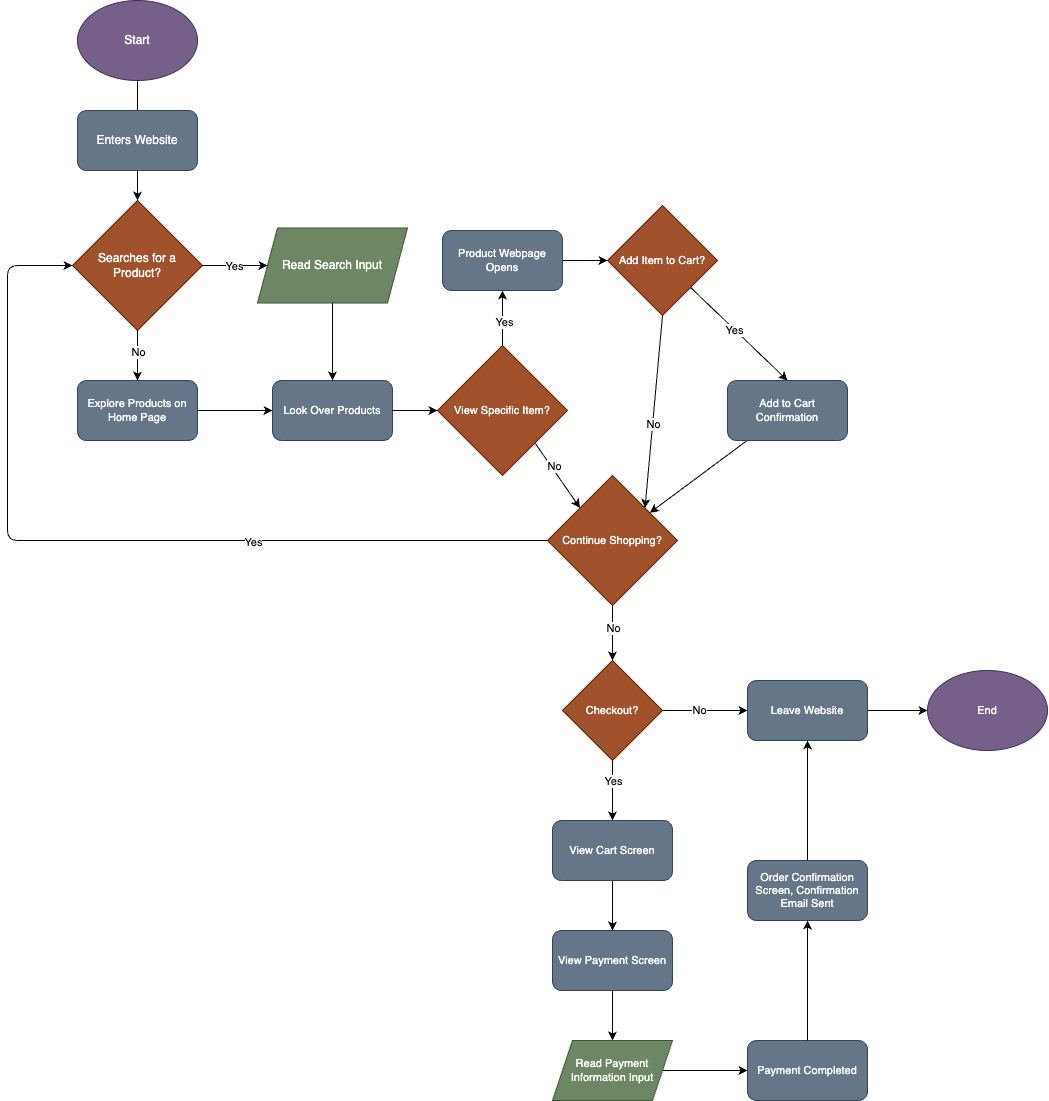

The diagram above was exported from draw.io. Its source (the exported page's mxGraphModel, read from the mxfile embedded in the PNG):
<mxGraphModel dx="1636" dy="687" grid="1" gridSize="10" guides="1" tooltips="1" connect="1" arrows="1" fold="1" page="1" pageScale="1" pageWidth="850" pageHeight="1100" math="0" shadow="0">
  <root>
    <mxCell id="0" />
    <mxCell id="1" parent="0" />
    <mxCell id="2" value="Start" style="ellipse;whiteSpace=wrap;html=1;fillColor=#76608a;fontColor=#ffffff;strokeColor=#432D57;" parent="1" vertex="1">
      <mxGeometry x="110" y="40" width="120" height="80" as="geometry" />
    </mxCell>
    <mxCell id="3" value="" style="endArrow=classic;html=1;exitX=0.5;exitY=1;exitDx=0;exitDy=0;" parent="1" source="2" edge="1">
      <mxGeometry width="50" height="50" relative="1" as="geometry">
        <mxPoint x="280" y="220" as="sourcePoint" />
        <mxPoint x="170" y="180" as="targetPoint" />
      </mxGeometry>
    </mxCell>
    <mxCell id="4" value="Enters Website" style="rounded=1;whiteSpace=wrap;html=1;fillColor=#647687;fontColor=#ffffff;strokeColor=#314354;" parent="1" vertex="1">
      <mxGeometry x="110" y="150" width="120" height="60" as="geometry" />
    </mxCell>
    <mxCell id="5" value="Searches for a Product?" style="rhombus;whiteSpace=wrap;html=1;fillColor=#a0522d;fontColor=#ffffff;strokeColor=#6D1F00;" parent="1" vertex="1">
      <mxGeometry x="105" y="240" width="130" height="130" as="geometry" />
    </mxCell>
    <mxCell id="6" value="" style="endArrow=classic;html=1;entryX=0.5;entryY=0;entryDx=0;entryDy=0;exitX=0.5;exitY=1;exitDx=0;exitDy=0;" parent="1" source="4" target="5" edge="1">
      <mxGeometry width="50" height="50" relative="1" as="geometry">
        <mxPoint x="110" y="300" as="sourcePoint" />
        <mxPoint x="160" y="250" as="targetPoint" />
      </mxGeometry>
    </mxCell>
    <mxCell id="7" value="Read Search Input" style="shape=parallelogram;perimeter=parallelogramPerimeter;whiteSpace=wrap;html=1;fixedSize=1;strokeColor=#3A5431;fillColor=#6d8764;fontColor=#ffffff;" parent="1" vertex="1">
      <mxGeometry x="290" y="267.5" width="150" height="75" as="geometry" />
    </mxCell>
    <mxCell id="8" value="" style="endArrow=classic;html=1;exitX=1;exitY=0.5;exitDx=0;exitDy=0;entryX=0;entryY=0.5;entryDx=0;entryDy=0;fontSize=11;" parent="1" source="5" target="7" edge="1">
      <mxGeometry width="50" height="50" relative="1" as="geometry">
        <mxPoint x="320" y="260" as="sourcePoint" />
        <mxPoint x="370" y="210" as="targetPoint" />
      </mxGeometry>
    </mxCell>
    <mxCell id="11" value="Yes" style="edgeLabel;html=1;align=center;verticalAlign=middle;resizable=0;points=[];fontSize=11;" parent="8" vertex="1" connectable="0">
      <mxGeometry x="-0.0029" relative="1" as="geometry">
        <mxPoint x="-2" as="offset" />
      </mxGeometry>
    </mxCell>
    <mxCell id="12" value="Explore Products on Home Page" style="rounded=1;whiteSpace=wrap;html=1;strokeColor=#314354;fontSize=11;fillColor=#647687;fontColor=#ffffff;" parent="1" vertex="1">
      <mxGeometry x="110" y="420" width="120" height="60" as="geometry" />
    </mxCell>
    <mxCell id="13" value="" style="endArrow=classic;html=1;fontSize=11;exitX=0.5;exitY=1;exitDx=0;exitDy=0;entryX=0.5;entryY=0;entryDx=0;entryDy=0;" parent="1" source="5" target="12" edge="1">
      <mxGeometry width="50" height="50" relative="1" as="geometry">
        <mxPoint x="340" y="380" as="sourcePoint" />
        <mxPoint x="390" y="330" as="targetPoint" />
      </mxGeometry>
    </mxCell>
    <mxCell id="14" value="No" style="edgeLabel;html=1;align=center;verticalAlign=middle;resizable=0;points=[];fontSize=11;" parent="13" vertex="1" connectable="0">
      <mxGeometry x="-0.3319" relative="1" as="geometry">
        <mxPoint y="3" as="offset" />
      </mxGeometry>
    </mxCell>
    <mxCell id="15" value="Look Over Products" style="rounded=1;whiteSpace=wrap;html=1;strokeColor=#314354;fontSize=11;fillColor=#647687;fontColor=#ffffff;" parent="1" vertex="1">
      <mxGeometry x="305" y="420" width="120" height="60" as="geometry" />
    </mxCell>
    <mxCell id="16" value="" style="endArrow=classic;html=1;fontSize=11;exitX=0.5;exitY=1;exitDx=0;exitDy=0;" parent="1" source="7" target="15" edge="1">
      <mxGeometry width="50" height="50" relative="1" as="geometry">
        <mxPoint x="340" y="460" as="sourcePoint" />
        <mxPoint x="410" y="410" as="targetPoint" />
      </mxGeometry>
    </mxCell>
    <mxCell id="17" value="" style="endArrow=classic;html=1;fontSize=11;entryX=0;entryY=0.5;entryDx=0;entryDy=0;exitX=1;exitY=0.5;exitDx=0;exitDy=0;" parent="1" source="12" target="15" edge="1">
      <mxGeometry width="50" height="50" relative="1" as="geometry">
        <mxPoint x="310" y="460" as="sourcePoint" />
        <mxPoint x="360" y="410" as="targetPoint" />
      </mxGeometry>
    </mxCell>
    <mxCell id="122" style="edgeStyle=none;html=1;fontSize=11;exitX=0.5;exitY=0;exitDx=0;exitDy=0;" parent="1" source="18" edge="1">
      <mxGeometry relative="1" as="geometry">
        <mxPoint x="535" y="330" as="targetPoint" />
      </mxGeometry>
    </mxCell>
    <mxCell id="123" value="Yes" style="edgeLabel;html=1;align=center;verticalAlign=middle;resizable=0;points=[];fontSize=11;" parent="122" vertex="1" connectable="0">
      <mxGeometry x="-0.0848" y="-1" relative="1" as="geometry">
        <mxPoint as="offset" />
      </mxGeometry>
    </mxCell>
    <mxCell id="129" style="edgeStyle=none;html=1;exitX=1;exitY=1;exitDx=0;exitDy=0;entryX=0;entryY=0;entryDx=0;entryDy=0;fontSize=11;" parent="1" source="18" target="126" edge="1">
      <mxGeometry relative="1" as="geometry" />
    </mxCell>
    <mxCell id="130" value="No" style="edgeLabel;html=1;align=center;verticalAlign=middle;resizable=0;points=[];fontSize=11;" parent="129" vertex="1" connectable="0">
      <mxGeometry x="-0.2886" y="2" relative="1" as="geometry">
        <mxPoint as="offset" />
      </mxGeometry>
    </mxCell>
    <mxCell id="18" value="View Specific Item?" style="rhombus;whiteSpace=wrap;html=1;strokeColor=#6D1F00;fontSize=11;fillColor=#a0522d;fontColor=#ffffff;" parent="1" vertex="1">
      <mxGeometry x="470" y="385" width="130" height="130" as="geometry" />
    </mxCell>
    <mxCell id="19" value="" style="endArrow=classic;html=1;fontSize=11;entryX=0;entryY=0.5;entryDx=0;entryDy=0;exitX=1;exitY=0.5;exitDx=0;exitDy=0;" parent="1" source="15" target="18" edge="1">
      <mxGeometry width="50" height="50" relative="1" as="geometry">
        <mxPoint x="430" y="470" as="sourcePoint" />
        <mxPoint x="480" y="420" as="targetPoint" />
      </mxGeometry>
    </mxCell>
    <mxCell id="125" style="edgeStyle=none;html=1;exitX=1;exitY=0.5;exitDx=0;exitDy=0;entryX=0;entryY=0.5;entryDx=0;entryDy=0;fontSize=11;" parent="1" source="120" target="124" edge="1">
      <mxGeometry relative="1" as="geometry" />
    </mxCell>
    <mxCell id="120" value="Product Webpage Opens" style="rounded=1;whiteSpace=wrap;html=1;strokeColor=#314354;fontSize=11;fillColor=#647687;fontColor=#ffffff;" parent="1" vertex="1">
      <mxGeometry x="475" y="270" width="120" height="60" as="geometry" />
    </mxCell>
    <mxCell id="131" style="edgeStyle=none;html=1;exitX=0.5;exitY=1;exitDx=0;exitDy=0;entryX=1;entryY=0;entryDx=0;entryDy=0;fontSize=11;" parent="1" source="124" target="126" edge="1">
      <mxGeometry relative="1" as="geometry" />
    </mxCell>
    <mxCell id="132" value="No" style="edgeLabel;html=1;align=center;verticalAlign=middle;resizable=0;points=[];fontSize=11;" parent="131" vertex="1" connectable="0">
      <mxGeometry x="0.3104" y="1" relative="1" as="geometry">
        <mxPoint y="-18" as="offset" />
      </mxGeometry>
    </mxCell>
    <mxCell id="134" style="edgeStyle=none;html=1;entryX=0.5;entryY=0;entryDx=0;entryDy=0;fontSize=11;" parent="1" source="124" target="133" edge="1">
      <mxGeometry relative="1" as="geometry" />
    </mxCell>
    <mxCell id="135" value="Yes" style="edgeLabel;html=1;align=center;verticalAlign=middle;resizable=0;points=[];fontSize=11;" parent="134" vertex="1" connectable="0">
      <mxGeometry x="-0.1107" relative="1" as="geometry">
        <mxPoint as="offset" />
      </mxGeometry>
    </mxCell>
    <mxCell id="124" value="Add Item to Cart?" style="rhombus;whiteSpace=wrap;html=1;strokeColor=#6D1F00;fontSize=11;fillColor=#a0522d;fontColor=#ffffff;" parent="1" vertex="1">
      <mxGeometry x="640" y="245" width="110" height="110" as="geometry" />
    </mxCell>
    <mxCell id="127" style="edgeStyle=none;html=1;entryX=0;entryY=0.5;entryDx=0;entryDy=0;fontSize=11;" parent="1" source="126" target="5" edge="1">
      <mxGeometry relative="1" as="geometry">
        <Array as="points">
          <mxPoint x="40" y="580" />
          <mxPoint x="40" y="305" />
        </Array>
      </mxGeometry>
    </mxCell>
    <mxCell id="128" value="Yes" style="edgeLabel;html=1;align=center;verticalAlign=middle;resizable=0;points=[];fontSize=11;" parent="127" vertex="1" connectable="0">
      <mxGeometry x="-0.3294" y="1" relative="1" as="geometry">
        <mxPoint as="offset" />
      </mxGeometry>
    </mxCell>
    <mxCell id="126" value="Continue Shopping?" style="rhombus;whiteSpace=wrap;html=1;strokeColor=#6D1F00;fontSize=11;fillColor=#a0522d;fontColor=#ffffff;" parent="1" vertex="1">
      <mxGeometry x="580" y="515" width="130" height="130" as="geometry" />
    </mxCell>
    <mxCell id="136" style="edgeStyle=none;html=1;fontSize=11;" parent="1" source="133" target="126" edge="1">
      <mxGeometry relative="1" as="geometry" />
    </mxCell>
    <mxCell id="133" value="Add to Cart Confirmation" style="rounded=1;whiteSpace=wrap;html=1;strokeColor=#314354;fontSize=11;fillColor=#647687;fontColor=#ffffff;" parent="1" vertex="1">
      <mxGeometry x="760" y="420" width="120" height="60" as="geometry" />
    </mxCell>
    <mxCell id="142" style="edgeStyle=none;html=1;exitX=1;exitY=0.5;exitDx=0;exitDy=0;fontSize=11;" parent="1" source="137" target="140" edge="1">
      <mxGeometry relative="1" as="geometry" />
    </mxCell>
    <mxCell id="144" value="No" style="edgeLabel;html=1;align=center;verticalAlign=middle;resizable=0;points=[];fontSize=11;" parent="142" vertex="1" connectable="0">
      <mxGeometry x="-0.187" y="1" relative="1" as="geometry">
        <mxPoint as="offset" />
      </mxGeometry>
    </mxCell>
    <mxCell id="146" style="edgeStyle=none;html=1;entryX=0.5;entryY=0;entryDx=0;entryDy=0;fontSize=11;" parent="1" source="137" target="145" edge="1">
      <mxGeometry relative="1" as="geometry" />
    </mxCell>
    <mxCell id="147" value="Yes" style="edgeLabel;html=1;align=center;verticalAlign=middle;resizable=0;points=[];fontSize=11;" parent="146" vertex="1" connectable="0">
      <mxGeometry x="-0.3306" y="-2" relative="1" as="geometry">
        <mxPoint x="2" as="offset" />
      </mxGeometry>
    </mxCell>
    <mxCell id="137" value="Checkout?" style="rhombus;whiteSpace=wrap;html=1;strokeColor=#6D1F00;fontSize=11;fillColor=#a0522d;fontColor=#ffffff;" parent="1" vertex="1">
      <mxGeometry x="595" y="700" width="100" height="100" as="geometry" />
    </mxCell>
    <mxCell id="138" value="" style="endArrow=classic;html=1;fontSize=11;exitX=0.5;exitY=1;exitDx=0;exitDy=0;" parent="1" source="126" target="137" edge="1">
      <mxGeometry width="50" height="50" relative="1" as="geometry">
        <mxPoint x="720" y="700" as="sourcePoint" />
        <mxPoint x="770" y="650" as="targetPoint" />
      </mxGeometry>
    </mxCell>
    <mxCell id="139" value="No" style="edgeLabel;html=1;align=center;verticalAlign=middle;resizable=0;points=[];fontSize=11;" parent="138" vertex="1" connectable="0">
      <mxGeometry x="-0.1914" relative="1" as="geometry">
        <mxPoint as="offset" />
      </mxGeometry>
    </mxCell>
    <mxCell id="143" style="edgeStyle=none;html=1;fontSize=11;" parent="1" source="140" target="141" edge="1">
      <mxGeometry relative="1" as="geometry" />
    </mxCell>
    <mxCell id="140" value="Leave Website" style="rounded=1;whiteSpace=wrap;html=1;strokeColor=#314354;fontSize=11;fillColor=#647687;fontColor=#ffffff;" parent="1" vertex="1">
      <mxGeometry x="780" y="720" width="120" height="60" as="geometry" />
    </mxCell>
    <mxCell id="141" value="End" style="ellipse;whiteSpace=wrap;html=1;strokeColor=#432D57;fontSize=11;fillColor=#76608a;fontColor=#ffffff;" parent="1" vertex="1">
      <mxGeometry x="960" y="710" width="120" height="80" as="geometry" />
    </mxCell>
    <mxCell id="149" style="edgeStyle=none;html=1;exitX=0.5;exitY=1;exitDx=0;exitDy=0;entryX=0.5;entryY=0;entryDx=0;entryDy=0;fontSize=11;" parent="1" source="145" target="148" edge="1">
      <mxGeometry relative="1" as="geometry" />
    </mxCell>
    <mxCell id="145" value="View Cart Screen" style="rounded=1;whiteSpace=wrap;html=1;strokeColor=#314354;fontSize=11;fillColor=#647687;fontColor=#ffffff;" parent="1" vertex="1">
      <mxGeometry x="585" y="860" width="120" height="60" as="geometry" />
    </mxCell>
    <mxCell id="151" style="edgeStyle=none;html=1;fontSize=11;" parent="1" source="148" target="150" edge="1">
      <mxGeometry relative="1" as="geometry" />
    </mxCell>
    <mxCell id="148" value="View Payment Screen" style="rounded=1;whiteSpace=wrap;html=1;strokeColor=#314354;fontSize=11;fillColor=#647687;fontColor=#ffffff;" parent="1" vertex="1">
      <mxGeometry x="585" y="970" width="120" height="60" as="geometry" />
    </mxCell>
    <mxCell id="153" style="edgeStyle=none;html=1;fontSize=11;" parent="1" source="150" target="152" edge="1">
      <mxGeometry relative="1" as="geometry" />
    </mxCell>
    <mxCell id="150" value="Read Payment Information Input" style="shape=parallelogram;perimeter=parallelogramPerimeter;whiteSpace=wrap;html=1;fixedSize=1;strokeColor=#3A5431;fontSize=11;fillColor=#6d8764;fontColor=#ffffff;" parent="1" vertex="1">
      <mxGeometry x="585" y="1080" width="120" height="60" as="geometry" />
    </mxCell>
    <mxCell id="152" value="Payment Completed" style="rounded=1;whiteSpace=wrap;html=1;strokeColor=#314354;fontSize=11;fillColor=#647687;fontColor=#ffffff;" parent="1" vertex="1">
      <mxGeometry x="780" y="1080" width="120" height="60" as="geometry" />
    </mxCell>
    <mxCell id="156" style="edgeStyle=none;html=1;exitX=0.5;exitY=0;exitDx=0;exitDy=0;entryX=0.5;entryY=1;entryDx=0;entryDy=0;fontSize=11;" parent="1" source="154" target="140" edge="1">
      <mxGeometry relative="1" as="geometry" />
    </mxCell>
    <mxCell id="154" value="Order Confirmation Screen, Confirmation Email Sent" style="rounded=1;whiteSpace=wrap;html=1;strokeColor=#314354;fontSize=11;fillColor=#647687;fontColor=#ffffff;" parent="1" vertex="1">
      <mxGeometry x="780" y="900" width="120" height="60" as="geometry" />
    </mxCell>
    <mxCell id="155" value="" style="endArrow=classic;html=1;fontSize=11;entryX=0.5;entryY=1;entryDx=0;entryDy=0;" parent="1" source="152" target="154" edge="1">
      <mxGeometry width="50" height="50" relative="1" as="geometry">
        <mxPoint x="880" y="920" as="sourcePoint" />
        <mxPoint x="930" y="870" as="targetPoint" />
      </mxGeometry>
    </mxCell>
  </root>
</mxGraphModel>